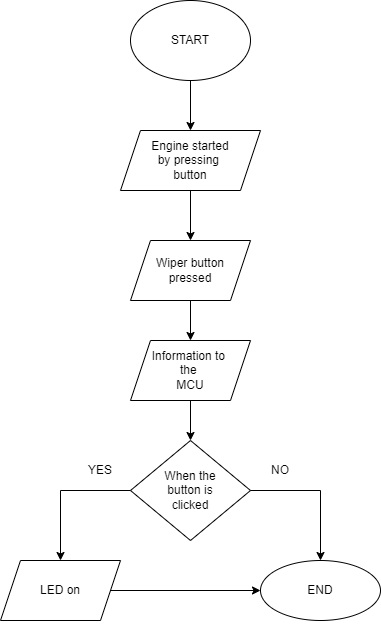

The diagram above was exported from draw.io. Its source (the exported page's mxGraphModel, read from the mxfile embedded in the PNG):
<mxGraphModel dx="1038" dy="539" grid="1" gridSize="10" guides="1" tooltips="1" connect="1" arrows="1" fold="1" page="1" pageScale="1" pageWidth="850" pageHeight="1100" math="0" shadow="0">
  <root>
    <mxCell id="0" />
    <mxCell id="1" parent="0" />
    <mxCell id="QzL47KCcCJcndaaLvBUQ-2" style="edgeStyle=none;rounded=0;orthogonalLoop=1;jettySize=auto;html=1;" edge="1" parent="1" source="QzL47KCcCJcndaaLvBUQ-1">
      <mxGeometry relative="1" as="geometry">
        <mxPoint x="220" y="210" as="targetPoint" />
      </mxGeometry>
    </mxCell>
    <mxCell id="QzL47KCcCJcndaaLvBUQ-1" value="START" style="ellipse;whiteSpace=wrap;html=1;" vertex="1" parent="1">
      <mxGeometry x="160" y="80" width="120" height="80" as="geometry" />
    </mxCell>
    <mxCell id="QzL47KCcCJcndaaLvBUQ-4" style="edgeStyle=none;rounded=0;orthogonalLoop=1;jettySize=auto;html=1;" edge="1" parent="1" source="QzL47KCcCJcndaaLvBUQ-3">
      <mxGeometry relative="1" as="geometry">
        <mxPoint x="220" y="320" as="targetPoint" />
      </mxGeometry>
    </mxCell>
    <mxCell id="QzL47KCcCJcndaaLvBUQ-3" value="Engine started&lt;br&gt;by pressing&amp;nbsp;&lt;br&gt;button" style="shape=parallelogram;perimeter=parallelogramPerimeter;whiteSpace=wrap;html=1;fixedSize=1;" vertex="1" parent="1">
      <mxGeometry x="150" y="210" width="140" height="60" as="geometry" />
    </mxCell>
    <mxCell id="QzL47KCcCJcndaaLvBUQ-6" style="edgeStyle=none;rounded=0;orthogonalLoop=1;jettySize=auto;html=1;" edge="1" parent="1" source="QzL47KCcCJcndaaLvBUQ-5">
      <mxGeometry relative="1" as="geometry">
        <mxPoint x="220" y="420" as="targetPoint" />
      </mxGeometry>
    </mxCell>
    <mxCell id="QzL47KCcCJcndaaLvBUQ-5" value="Wiper button&lt;br&gt;pressed" style="shape=parallelogram;perimeter=parallelogramPerimeter;whiteSpace=wrap;html=1;fixedSize=1;" vertex="1" parent="1">
      <mxGeometry x="160" y="320" width="120" height="60" as="geometry" />
    </mxCell>
    <mxCell id="QzL47KCcCJcndaaLvBUQ-12" style="edgeStyle=none;rounded=0;orthogonalLoop=1;jettySize=auto;html=1;entryX=0.5;entryY=0;entryDx=0;entryDy=0;" edge="1" parent="1" source="QzL47KCcCJcndaaLvBUQ-7" target="QzL47KCcCJcndaaLvBUQ-9">
      <mxGeometry relative="1" as="geometry" />
    </mxCell>
    <mxCell id="QzL47KCcCJcndaaLvBUQ-7" value="Information to &lt;br&gt;the&amp;nbsp;&lt;br&gt;MCU" style="shape=parallelogram;perimeter=parallelogramPerimeter;whiteSpace=wrap;html=1;fixedSize=1;" vertex="1" parent="1">
      <mxGeometry x="160" y="420" width="120" height="60" as="geometry" />
    </mxCell>
    <mxCell id="QzL47KCcCJcndaaLvBUQ-9" value="When the&lt;br&gt;button is&lt;br&gt;clicked" style="rhombus;whiteSpace=wrap;html=1;" vertex="1" parent="1">
      <mxGeometry x="160" y="520" width="120" height="100" as="geometry" />
    </mxCell>
    <mxCell id="QzL47KCcCJcndaaLvBUQ-10" value="" style="edgeStyle=segmentEdgeStyle;endArrow=classic;html=1;rounded=0;" edge="1" parent="1">
      <mxGeometry width="50" height="50" relative="1" as="geometry">
        <mxPoint x="280" y="570" as="sourcePoint" />
        <mxPoint x="350" y="640" as="targetPoint" />
      </mxGeometry>
    </mxCell>
    <mxCell id="QzL47KCcCJcndaaLvBUQ-13" value="" style="edgeStyle=segmentEdgeStyle;endArrow=classic;html=1;rounded=0;" edge="1" parent="1">
      <mxGeometry width="50" height="50" relative="1" as="geometry">
        <mxPoint x="160" y="570" as="sourcePoint" />
        <mxPoint x="90" y="640" as="targetPoint" />
      </mxGeometry>
    </mxCell>
    <mxCell id="QzL47KCcCJcndaaLvBUQ-16" style="edgeStyle=none;rounded=0;orthogonalLoop=1;jettySize=auto;html=1;" edge="1" parent="1" source="QzL47KCcCJcndaaLvBUQ-14" target="QzL47KCcCJcndaaLvBUQ-15">
      <mxGeometry relative="1" as="geometry" />
    </mxCell>
    <mxCell id="QzL47KCcCJcndaaLvBUQ-14" value="LED on" style="shape=parallelogram;perimeter=parallelogramPerimeter;whiteSpace=wrap;html=1;fixedSize=1;" vertex="1" parent="1">
      <mxGeometry x="30" y="640" width="120" height="60" as="geometry" />
    </mxCell>
    <mxCell id="QzL47KCcCJcndaaLvBUQ-15" value="END" style="ellipse;whiteSpace=wrap;html=1;" vertex="1" parent="1">
      <mxGeometry x="290" y="640" width="120" height="60" as="geometry" />
    </mxCell>
    <mxCell id="QzL47KCcCJcndaaLvBUQ-17" style="edgeStyle=none;rounded=0;orthogonalLoop=1;jettySize=auto;html=1;exitX=0.5;exitY=1;exitDx=0;exitDy=0;" edge="1" parent="1" source="QzL47KCcCJcndaaLvBUQ-15" target="QzL47KCcCJcndaaLvBUQ-15">
      <mxGeometry relative="1" as="geometry" />
    </mxCell>
    <mxCell id="QzL47KCcCJcndaaLvBUQ-19" value="YES" style="text;html=1;strokeColor=none;fillColor=none;align=center;verticalAlign=middle;whiteSpace=wrap;rounded=0;" vertex="1" parent="1">
      <mxGeometry x="100" y="535" width="60" height="30" as="geometry" />
    </mxCell>
    <mxCell id="QzL47KCcCJcndaaLvBUQ-20" value="NO" style="text;html=1;strokeColor=none;fillColor=none;align=center;verticalAlign=middle;whiteSpace=wrap;rounded=0;" vertex="1" parent="1">
      <mxGeometry x="280" y="535" width="60" height="30" as="geometry" />
    </mxCell>
  </root>
</mxGraphModel>